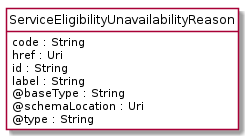

The diagram above was rendered by PlantUML. Its source (embedded in the PNG):
@startuml
hide circle
hide methods
hide stereotype
show <<Enumeration>> stereotype
skinparam class {
   BackgroundColor<<Enumeration>> #E6F5F7
   BackgroundColor<<Ref>> #FFFFE0
   BackgroundColor<<Pivot>> #FFFFFFF
   BackgroundColor<<SimpleType>> #E2F0DA
   BackgroundColor #FCF2E3
}

class ServiceEligibilityUnavailabilityReason <<Pivot>> {
    code : String
    href : Uri
    id : String
    label : String
    @baseType : String
    @schemaLocation : Uri
    @type : String
}


@enduml